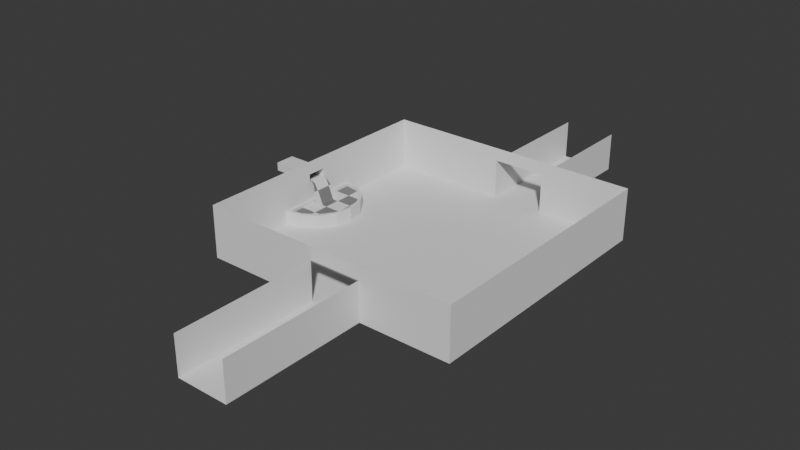 # Source: LockdownRoom1.blend  (saved by Blender 4.1.24; exported with 4.5.12 LTS)
import bpy
from mathutils import Matrix  # noqa: F401  (used for matrix-valued properties, if any)

bpy.ops.wm.read_factory_settings(use_empty=True)
scene = bpy.context.scene
scene.name = 'Scene'

# ---- collections
col_collection = bpy.data.collections.new('Collection'); scene.collection.children.link(col_collection)

# ---- materials (node trees are filled in below, after node groups)
mat_material = bpy.data.materials.new('Material')
mat_material.alpha_threshold = 0.0
mat_material.use_transparent_shadow = False
mat_material.roughness = 0.5
mat_material.line_color = (0.0, 0.0, 0.0, 1.0)

# ---- material node trees
mat_material.use_nodes = True; mat_material.node_tree.nodes.clear()
_N = mat_material.node_tree.nodes; _L = mat_material.node_tree.links
n0 = _N.new('ShaderNodeOutputMaterial'); n0.name = 'Material Output'; n0.location = (300, 300)
n1 = _N.new('ShaderNodeBsdfPrincipled'); n1.name = 'Principled BSDF'; n1.location = (10, 300)
n1.inputs[3].default_value = 1.45
n2 = _N.new('ShaderNodeTexChecker'); n2.name = 'Checker Texture'; n2.location = (-180, 271)
n3 = _N.new('ShaderNodeTexCoord'); n3.name = 'Texture Coordinate'; n3.location = (-370, 213)
_L.new(n1.outputs[0], n0.inputs[0])
_L.new(n2.outputs[0], n1.inputs[0])
_L.new(n3.outputs[2], n2.inputs[0])
n0.is_active_output = True

# ---- world
world_world = bpy.data.worlds.new('World'); scene.world = world_world
world_world.use_nodes = True; world_world.node_tree.nodes.clear()
_N = world_world.node_tree.nodes; _L = world_world.node_tree.links
n0 = _N.new('ShaderNodeOutputWorld'); n0.name = 'World Output'; n0.location = (300, 300)
n1 = _N.new('ShaderNodeBackground'); n1.name = 'Background'; n1.location = (10, 300)
n1.inputs[0].default_value = (0.05088, 0.05088, 0.05088, 1.0)
_L.new(n1.outputs[0], n0.inputs[0])
n0.is_active_output = True
world_world.color = (0.05088, 0.05088, 0.05088)
world_world.use_sun_shadow = False
world_world.sun_shadow_jitter_overblur = 0.0

# ---- meshes
me_plane = bpy.data.meshes.new('Plane')
me_plane.from_pydata([(-10.0, -10.0, 0.0), (10.0, -10.0, 0.0), (-10.0, 10.0, 0.0), (10.0, 10.0, 0.0), (-1.0, -10.0, 0.0), (-1.0, 10.0, 0.0), (3.0, -10.0, 0.0), (3.0, 10.0, 0.0), (-10.0, -10.0, 3.0), (10.0, -10.0, 3.0), (-10.0, 10.0, 3.0), (10.0, 10.0, 3.0), (-1.0, -10.0, 3.0), (-1.0, 10.0, 3.0), (3.0, -10.0, 3.0), (3.0, 10.0, 3.0), (-10.0, -10.0, 4.0), (10.0, -10.0, 4.0), (-10.0, 10.0, 4.0), (10.0, 10.0, 4.0), (-1.0, -10.0, 4.0), (-1.0, 10.0, 4.0), (3.0, -10.0, 4.0), (3.0, 10.0, 4.0), (-1.0, -21.0, 0.0), (3.0, -21.0, 0.0), (-1.0, -21.0, 3.0), (3.0, -21.0, 3.0), (-1.0, 20.0, 0.0), (3.0, 20.0, 0.0), (-1.0, 20.0, 3.0), (3.0, 20.0, 3.0), (-10.0, 0.7608, 0.0), (-10.0, -0.7608, 0.0), (10.0, -0.7608, 0.0), (10.0, 0.7608, 0.0), (-1.0, -0.7608, 0.0), (-1.0, 0.7608, 0.0), (3.0, -0.7608, 0.0), (3.0, 0.7608, 0.0), (-10.0, 0.7608, 3.0), (-10.0, -0.7608, 3.0), (10.0, -0.7608, 3.0), (10.0, 0.7608, 3.0), (-10.0, 0.7608, 4.0), (-10.0, -0.7608, 4.0), (10.0, -0.7608, 4.0), (10.0, 0.7608, 4.0), (-10.0, -10.0, 2.377), (-10.0, 10.0, 2.377), (-1.0, 10.0, 2.377), (-1.0, -10.0, 2.377), (-1.0, -21.0, 2.377), (-1.0, 20.0, 2.377), (-10.0, -0.7608, 2.377), (-10.0, 0.7608, 2.377), (-13.32, 0.7608, 3.0), (-13.32, -0.7608, 3.0), (-13.32, -0.7608, 2.377), (-13.32, 0.7608, 2.377)], [], [(39, 35, 3, 7), (32, 37, 5, 2), (37, 39, 7, 5), (55, 49, 10, 40), (49, 50, 13, 10), (1, 6, 14, 9), (7, 3, 11, 15), (51, 48, 8, 12), (34, 1, 9, 42), (9, 14, 22, 17), (12, 8, 16, 20), (42, 9, 17, 46), (40, 10, 18, 44), (15, 11, 19, 23), (10, 13, 21, 18), (23, 21, 13, 15), (14, 12, 20, 22), (51, 12, 26, 52), (14, 6, 25, 27), (6, 4, 24, 25), (7, 15, 31, 29), (50, 5, 28, 53), (5, 7, 29, 28), (8, 41, 45, 16), (41, 40, 44, 45), (11, 43, 47, 19), (43, 42, 46, 47), (3, 35, 43, 11), (35, 34, 42, 43), (48, 54, 41, 8), (41, 54, 58, 57), (4, 6, 38, 36), (36, 38, 39, 37), (0, 4, 36, 33), (33, 36, 37, 32), (6, 1, 34, 38), (38, 34, 35, 39), (33, 32, 55, 54), (0, 33, 54, 48), (13, 50, 53, 30), (4, 51, 52, 24), (4, 0, 48, 51), (2, 5, 50, 49), (32, 2, 49, 55), (58, 59, 56, 57), (40, 41, 57, 56), (54, 55, 59, 58), (55, 40, 56, 59)])
_uv = me_plane.uv_layers.new(name='UVMap')
_uv.uv.foreach_set('vector', [0.75, 0.6667, 1.0, 0.6667, 1.0, 1.0, 0.75, 1.0, 0.0, 0.6667, 0.5, 0.6667, 0.5, 1.0, 0.0, 1.0, 0.5, 0.6667, 0.75, 0.6667, 0.75, 1.0, 0.5, 1.0, 0.0, 0.6667, 0.0, 1.0, 0.0, 1.0, 0.0, 0.6667, 0.0, 1.0, 0.5, 1.0, 0.5, 1.0, 0.0, 1.0, 1.0, 0.0, 0.75, 0.0, 0.75, 0.0, 1.0, 0.0, 0.75, 1.0, 1.0, 1.0, 1.0, 1.0, 0.75, 1.0, 0.5, 0.0, 0.0, 0.0, 0.0, 0.0, 0.5, 0.0, 1.0, 0.3333, 1.0, 0.0, 1.0, 0.0, 1.0, 0.3333, 1.0, 0.0, 0.75, 0.0, 0.75, 0.0, 1.0, 0.0, 0.5, 0.0, 0.0, 0.0, 0.0, 0.0, 0.5, 0.0, 1.0, 0.3333, 1.0, 0.0, 1.0, 0.0, 1.0, 0.3333, 0.0, 0.6667, 0.0, 1.0, 0.0, 1.0, 0.0, 0.6667, 0.75, 1.0, 1.0, 1.0, 1.0, 1.0, 0.75, 1.0, 0.0, 1.0, 0.5, 1.0, 0.5, 1.0, 0.0, 1.0, 0.75, 1.0, 0.5, 1.0, 0.5, 1.0, 0.75, 1.0, 0.75, 0.0, 0.5, 0.0, 0.5, 0.0, 0.75, 0.0, 0.5, 0.0, 0.5, 0.0, 0.5, 0.0, 0.5, 0.0, 0.75, 0.0, 0.75, 0.0, 0.75, 0.0, 0.75, 0.0, 0.75, 0.0, 0.5, 0.0, 0.5, 0.0, 0.75, 0.0, 0.75, 1.0, 0.75, 1.0, 0.75, 1.0, 0.75, 1.0, 0.5, 1.0, 0.5, 1.0, 0.5, 1.0, 0.5, 1.0, 0.5, 1.0, 0.75, 1.0, 0.75, 1.0, 0.5, 1.0, 0.0, 0.0, 0.0, 0.3333, 0.0, 0.3333, 0.0, 0.0, 0.0, 0.3333, 0.0, 0.6667, 0.0, 0.6667, 0.0, 0.3333, 1.0, 1.0, 1.0, 0.6667, 1.0, 0.6667, 1.0, 1.0, 1.0, 0.6667, 1.0, 0.3333, 1.0, 0.3333, 1.0, 0.6667, 1.0, 1.0, 1.0, 0.6667, 1.0, 0.6667, 1.0, 1.0, 1.0, 0.6667, 1.0, 0.3333, 1.0, 0.3333, 1.0, 0.6667, 0.0, 0.0, 0.0, 0.3333, 0.0, 0.3333, 0.0, 0.0, 0.0, 0.3333, 0.0, 0.3333, 0.0, 0.3333, 0.0, 0.3333, 0.5, 0.0, 0.75, 0.0, 0.75, 0.3333, 0.5, 0.3333, 0.5, 0.3333, 0.75, 0.3333, 0.75, 0.6667, 0.5, 0.6667, 0.0, 0.0, 0.5, 0.0, 0.5, 0.3333, 0.0, 0.3333, 0.0, 0.3333, 0.5, 0.3333, 0.5, 0.6667, 0.0, 0.6667, 0.75, 0.0, 1.0, 0.0, 1.0, 0.3333, 0.75, 0.3333, 0.75, 0.3333, 1.0, 0.3333, 1.0, 0.6667, 0.75, 0.6667, 0.0, 0.3333, 0.0, 0.6667, 0.0, 0.6667, 0.0, 0.3333, 0.0, 0.0, 0.0, 0.3333, 0.0, 0.3333, 0.0, 0.0, 0.5, 1.0, 0.5, 1.0, 0.5, 1.0, 0.5, 1.0, 0.5, 0.0, 0.5, 0.0, 0.5, 0.0, 0.5, 0.0, 0.5, 0.0, 0.0, 0.0, 0.0, 0.0, 0.5, 0.0, 0.0, 1.0, 0.5, 1.0, 0.5, 1.0, 0.0, 1.0, 0.0, 0.6667, 0.0, 1.0, 0.0, 1.0, 0.0, 0.6667, 0.0, 0.3333, 0.0, 0.6667, 0.0, 0.6667, 0.0, 0.3333, 0.0, 0.6667, 0.0, 0.3333, 0.0, 0.3333, 0.0, 0.6667, 0.0, 0.3333, 0.0, 0.6667, 0.0, 0.6667, 0.0, 0.3333, 0.0, 0.6667, 0.0, 0.6667, 0.0, 0.6667, 0.0, 0.6667])
me_plane.update()
me_cylinder = bpy.data.meshes.new('Cylinder')
me_cylinder.from_pydata([(0.0, 1.0, -1.0), (0.0, 1.0, 1.0), (0.3827, 0.9239, -1.0), (0.3561, 0.8597, 1.0), (0.7071, 0.7071, -1.0), (0.658, 0.658, 1.0), (0.9239, 0.3827, -1.0), (0.8597, 0.3561, 1.0), (1.0, 0.0, -1.0), (0.9305, 0.0, 1.0), (0.9239, -0.3827, -1.0), (0.8597, -0.3561, 1.0), (0.7071, -0.7071, -1.0), (0.658, -0.658, 1.0), (0.3827, -0.9239, -1.0), (0.3561, -0.8597, 1.0), (0.0, -1.0, -1.0), (0.0, -1.0, 1.0), (0.0, 0.0, 1.0), (0.3827, 0.9239, 1.0), (0.7071, 0.7071, 1.0), (0.06818, 0.9169, 1.0), (0.9239, 0.3827, 1.0), (1.0, 0.0, 1.0), (0.9239, -0.3827, 1.0), (0.7071, -0.7071, 1.0), (0.3827, -0.9239, 1.0), (0.06818, 0.0, 1.0), (0.06818, -0.9169, 1.0), (0.9239, 0.0, 0.3327), (0.9305, 0.0, 0.3327), (0.7071, 0.0, 0.3327), (0.3827, 0.0, 0.3327), (0.06818, 0.0, 0.3327), (0.3561, 0.8597, 0.3327), (0.06818, 0.9169, 0.3327), (0.658, -0.658, 0.3327), (0.8597, -0.3561, 0.3327), (0.8597, 0.3561, 0.3327), (0.658, 0.658, 0.3327), (0.06818, -0.9169, 0.3327), (0.3561, -0.8597, 0.3327)], [], [(0, 1, 19, 2), (2, 19, 20, 4), (4, 20, 22, 6), (6, 22, 23, 8), (8, 23, 24, 10), (10, 24, 25, 12), (12, 25, 26, 14), (14, 26, 17, 16), (5, 3, 34, 39), (11, 9, 30, 37), (28, 15, 41, 40), (3, 21, 35, 34), (21, 27, 33, 35), (9, 7, 38, 30), (15, 13, 36, 41), (7, 5, 39, 38), (21, 3, 19, 1), (3, 5, 20, 19), (5, 7, 22, 20), (7, 9, 23, 22), (9, 11, 24, 23), (11, 13, 25, 24), (13, 15, 26, 25), (15, 28, 17, 26), (27, 21, 1, 18), (28, 27, 18, 17), (29, 30, 38), (41, 36, 31, 32), (34, 35, 33, 32), (30, 29, 37), (31, 29, 38, 39), (36, 37, 29, 31), (32, 31, 39, 34), (32, 33, 40, 41), (27, 28, 40, 33), (13, 11, 37, 36)])
_uv = me_cylinder.uv_layers.new(name='UVMap')
_uv.uv.foreach_set('vector', [1.0, 0.5, 1.0, 1.0, 0.9375, 1.0, 0.9375, 0.5, 0.9375, 0.5, 0.9375, 1.0, 0.875, 1.0, 0.875, 0.5, 0.875, 0.5, 0.875, 1.0, 0.8125, 1.0, 0.8125, 0.5, 0.8125, 0.5, 0.8125, 1.0, 0.75, 1.0, 0.75, 0.5, 0.75, 0.5, 0.75, 1.0, 0.6875, 1.0, 0.6875, 0.5, 0.6875, 0.5, 0.6875, 1.0, 0.625, 1.0, 0.625, 0.5, 0.625, 0.5, 0.625, 1.0, 0.5625, 1.0, 0.5625, 0.5, 0.5625, 0.5, 0.5625, 1.0, 0.5, 1.0, 0.5, 0.5, 0.8673, 1.0, 0.9258, 1.0, 0.9258, 1.0, 0.8673, 1.0, 0.6903, 1.0, 0.75, 1.0, 0.75, 1.0, 0.6903, 1.0, 0.5278, 1.0, 0.5729, 1.0, 0.5729, 1.0, 0.5278, 1.0, 0.9258, 1.0, 0.9722, 1.0, 0.9722, 1.0, 0.9258, 1.0, 0.9722, 1.0, 0.75, 1.0, 0.75, 1.0, 0.9722, 1.0, 0.75, 1.0, 0.8082, 1.0, 0.8082, 1.0, 0.75, 1.0, 0.5729, 1.0, 0.631, 1.0, 0.631, 1.0, 0.5729, 1.0, 0.8082, 1.0, 0.8673, 1.0, 0.8673, 1.0, 0.8082, 1.0, 0.9722, 1.0, 0.9258, 1.0, 0.9375, 1.0, 1.0, 1.0, 0.9258, 1.0, 0.8673, 1.0, 0.875, 1.0, 0.9375, 1.0, 0.8673, 1.0, 0.8082, 1.0, 0.8125, 1.0, 0.875, 1.0, 0.8082, 1.0, 0.75, 1.0, 0.75, 1.0, 0.8125, 1.0, 0.75, 1.0, 0.6903, 1.0, 0.6875, 1.0, 0.75, 1.0, 0.6903, 1.0, 0.631, 1.0, 0.625, 1.0, 0.6875, 1.0, 0.631, 1.0, 0.5729, 1.0, 0.5625, 1.0, 0.625, 1.0, 0.5729, 1.0, 0.5278, 1.0, 0.5, 1.0, 0.5625, 1.0, 0.75, 1.0, 0.9722, 1.0, 1.0, 1.0, 0.75, 1.0, 0.5278, 1.0, 0.75, 1.0, 0.75, 1.0, 0.5, 1.0, 0.75, 1.0, 0.75, 1.0, 0.8082, 1.0, 0.5729, 1.0, 0.631, 1.0, 0.75, 1.0, 0.75, 1.0, 0.9258, 1.0, 0.9722, 1.0, 0.75, 1.0, 0.75, 1.0, 0.75, 1.0, 0.75, 1.0, 0.6903, 1.0, 0.75, 1.0, 0.75, 1.0, 0.8082, 1.0, 0.8673, 1.0, 0.631, 1.0, 0.6903, 1.0, 0.75, 1.0, 0.75, 1.0, 0.75, 1.0, 0.75, 1.0, 0.8673, 1.0, 0.9258, 1.0, 0.75, 1.0, 0.75, 1.0, 0.5278, 1.0, 0.5729, 1.0, 0.75, 1.0, 0.5278, 1.0, 0.5278, 1.0, 0.75, 1.0, 0.631, 1.0, 0.6903, 1.0, 0.6903, 1.0, 0.631, 1.0])
me_cylinder.update()
me_plane_001 = bpy.data.meshes.new('Plane.001')
me_plane_001.from_pydata([(-2.602, -0.547, -0.5941), (1.977, -1.68, -2.908), (-2.602, 0.547, -0.5941), (1.977, 1.68, -2.908), (0.6535, -0.9413, -1.454), (0.6535, 0.9413, -1.454), (0.2927, 0.6852, -0.727), (0.2927, -0.6852, -0.727), (0.9389, -1.19, -2.181), (0.9389, 1.19, -2.181), (0.03456, 0.6161, -0.6078), (0.03456, -0.6161, -0.6078)], [], [(8, 1, 3, 9), (7, 4, 5, 6), (11, 7, 6, 10), (4, 8, 9, 5), (0, 11, 10, 2)])
me_plane_001.polygons.foreach_set('use_smooth', [True] * 5)
_uv = me_plane_001.uv_layers.new(name='UVMap')
_uv.uv.foreach_set('vector', [0.08481, 0.2192, 7.623e-05, 7.628e-05, 0.5811, 7.633e-05, 0.4964, 0.2192, 0.1721, 0.4947, 0.1278, 0.3543, 0.4534, 0.3543, 0.4091, 0.4947, 0.1841, 0.5439, 0.1721, 0.4947, 0.4091, 0.4947, 0.3972, 0.5439, 0.1278, 0.3543, 0.08481, 0.2192, 0.4964, 0.2192, 0.4534, 0.3543, 0.196, 0.9999, 0.1841, 0.5439, 0.3972, 0.5439, 0.3852, 0.9999])
me_plane_001.materials.append(mat_material)
me_plane_001.update()
me_cylinder_001 = bpy.data.meshes.new('Cylinder.001')
me_cylinder_001.from_pydata([(0.9305, 0.0, 0.3327), (0.7071, 0.0, 0.3327), (0.3827, 0.0, 0.3327), (0.06818, 0.0, 0.3327), (0.3561, 0.8597, 0.3327), (0.06818, 0.9169, 0.3327), (0.658, -0.658, 0.3327), (0.8597, -0.3561, 0.3327), (0.8597, 0.3561, 0.3327), (0.658, 0.658, 0.3327), (0.06818, -0.9169, 0.3327), (0.3561, -0.8597, 0.3327), (0.6803, -0.3591, 0.3327), (0.3714, -0.3644, 0.3327), (0.06818, -0.3696, 0.3327), (0.362, -0.6691, 0.3327), (0.06818, -0.6802, 0.3327), (0.3717, 0.354, 0.3327), (0.6806, 0.3553, 0.3327), (0.06818, 0.3527, 0.3327), (0.3618, 0.6758, 0.3327), (0.06818, 0.6935, 0.3327)], [], [(11, 6, 15), (4, 5, 21, 20), (1, 0, 8, 18), (6, 7, 12), (2, 1, 18, 17), (2, 3, 14, 13), (13, 12, 1, 2), (13, 14, 16, 15), (12, 7, 0, 1), (15, 16, 10, 11), (15, 6, 12, 13), (17, 18, 9, 20), (18, 8, 9), (17, 19, 3, 2), (20, 21, 19, 17), (20, 9, 4)])
_uv = me_cylinder_001.uv_layers.new(name='UVMap')
_uv.uv.foreach_set('vector', [0.157, 0.03129, 0.3216, 0.1413, 0.1603, 0.1352, 0.157, 0.9687, 6.858e-05, 0.9999, 6.859e-05, 0.8781, 0.1601, 0.8685, 0.3484, 0.5, 0.4702, 0.5, 0.4316, 0.6941, 0.334, 0.6937, 0.3216, 0.1413, 0.4316, 0.3059, 0.3338, 0.3042, 0.1715, 0.5, 0.3484, 0.5, 0.334, 0.6937, 0.1656, 0.693, 0.1715, 0.5, 6.865e-05, 0.5, 6.864e-05, 0.2985, 0.1654, 0.3013, 0.1654, 0.3013, 0.3338, 0.3042, 0.3484, 0.5, 0.1715, 0.5, 0.1654, 0.3013, 6.864e-05, 0.2985, 6.863e-05, 0.1291, 0.1603, 0.1352, 0.3338, 0.3042, 0.4316, 0.3059, 0.4702, 0.5, 0.3484, 0.5, 0.1603, 0.1352, 6.863e-05, 0.1291, 6.862e-05, 6.857e-05, 0.157, 0.03129, 0.1603, 0.1352, 0.3216, 0.1413, 0.3338, 0.3042, 0.1654, 0.3013, 0.1656, 0.693, 0.334, 0.6937, 0.3216, 0.8587, 0.1601, 0.8685, 0.334, 0.6937, 0.4316, 0.6941, 0.3216, 0.8587, 0.1656, 0.693, 6.862e-05, 0.6923, 6.865e-05, 0.5, 0.1715, 0.5, 0.1601, 0.8685, 6.859e-05, 0.8781, 6.862e-05, 0.6923, 0.1656, 0.693, 0.1601, 0.8685, 0.3216, 0.8587, 0.157, 0.9687])
me_cylinder_001.materials.append(mat_material)
me_cylinder_001.update()

# ---- objects
ob_plane = bpy.data.objects.new('Plane', me_plane)
ob_cylinder = bpy.data.objects.new('Cylinder', me_cylinder)
ob_plane_001 = bpy.data.objects.new('Plane.001', me_plane_001)
ob_cylinder_001 = bpy.data.objects.new('Cylinder.001', me_cylinder_001)

# ---- transforms, parenting, visibility, modifiers, constraints
ob_plane.location = (0.0, 0.0, 0.0)
ob_cylinder.location = (-10.0, 0.0, 0.0)
ob_cylinder.scale = (3.3, 3.3, 1.0)
ob_plane_001.location = (-10.0, 0.0, 3.0)
ob_cylinder_001.location = (-10.0, 0.0, 0.4508)
ob_cylinder_001.scale = (3.3, 3.3, 1.0)

# ---- collection membership
col_collection.objects.link(ob_plane)
col_collection.objects.link(ob_cylinder)
col_collection.objects.link(ob_plane_001)
col_collection.objects.link(ob_cylinder_001)

# ---- scene / render settings (as saved in the file)
scene.frame_start = 1; scene.frame_end = 250; scene.frame_set(1)
scene.render.engine = 'BLENDER_EEVEE_NEXT'
scene.cycles.sampling_pattern = 'TABULATED_SOBOL'
scene.eevee.ray_tracing_options.trace_max_roughness = 0.0
bpy.context.view_layer.update()

# ---- added for rendering (the .blend has no active camera and no usable light): camera, sun
cam_auto = bpy.data.cameras.new('AutoCamera')
cam_auto.lens = 50.0
cam_auto.sensor_width = 36.0
cam_auto.clip_end = 1000.0
ob_auto_camera = bpy.data.objects.new('AutoCamera', cam_auto)
scene.collection.objects.link(ob_auto_camera)
ob_auto_camera.location = (42.2257, -53.1606, 36.6071)
ob_auto_camera.rotation_euler = (1.09748, -7.21219e-08, 0.694738)
scene.camera = ob_auto_camera
light_auto_sun = bpy.data.lights.new('AutoSun', 'SUN')
light_auto_sun.energy = 3.0
light_auto_sun.angle = 0.0523599
ob_auto_sun = bpy.data.objects.new('AutoSun', light_auto_sun)
scene.collection.objects.link(ob_auto_sun)
ob_auto_sun.rotation_euler = (0.872665, 0.174533, 0.523599)
bpy.context.view_layer.update()
